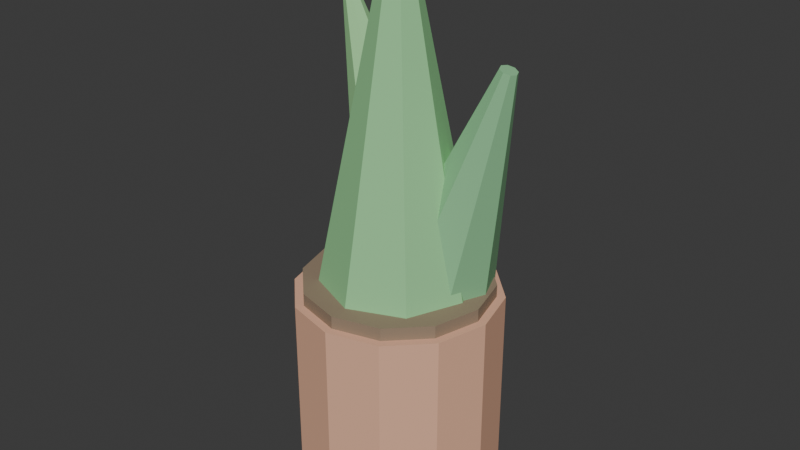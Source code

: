 # Source: BED_Planta_Vaso_v01.blend  (saved by Blender 4.2.66; exported with 4.5.12 LTS)
import bpy
from mathutils import Matrix  # noqa: F401  (used for matrix-valued properties, if any)

bpy.ops.wm.read_factory_settings(use_empty=True)
scene = bpy.context.scene
scene.name = 'Scene'

# ---- collections
col_bed_planta_vaso_v01 = bpy.data.collections.new('BED_Planta_Vaso_v01'); scene.collection.children.link(col_bed_planta_vaso_v01)

# ---- materials (node trees are filled in below, after node groups)
mat_polyroom_pbr = bpy.data.materials.new('Polyroom_PBR')

# ---- material node trees
mat_polyroom_pbr.use_nodes = True; mat_polyroom_pbr.node_tree.nodes.clear()
_N = mat_polyroom_pbr.node_tree.nodes; _L = mat_polyroom_pbr.node_tree.links
n0 = _N.new('ShaderNodeOutputMaterial'); n0.name = 'Material Output'; n0.location = (300, 0)
n1 = _N.new('ShaderNodeBsdfPrincipled'); n1.name = 'Principled BSDF'; n1.location = (0, 0)
n1.inputs[2].default_value = 0.8
n2 = _N.new('ShaderNodeVertexColor'); n2.name = 'Color Attribute'; n2.location = (-300, 0)
n2.layer_name = 'Color'
_L.new(n2.outputs[0], n1.inputs[0])
_L.new(n1.outputs[0], n0.inputs[0])
n0.is_active_output = True

# ---- world
world_world = bpy.data.worlds.new('World'); scene.world = world_world
world_world.use_nodes = True; world_world.node_tree.nodes.clear()
_N = world_world.node_tree.nodes; _L = world_world.node_tree.links
n0 = _N.new('ShaderNodeOutputWorld'); n0.name = 'World Output'; n0.location = (300, 300)
n1 = _N.new('ShaderNodeBackground'); n1.name = 'Background'; n1.location = (10, 300)
n1.inputs[0].default_value = (0.05088, 0.05088, 0.05088, 1.0)
_L.new(n1.outputs[0], n0.inputs[0])
n0.is_active_output = True
world_world.color = (0.05088, 0.05088, 0.05088)
world_world.sun_shadow_jitter_overblur = 0.0

# ---- meshes
me_cylinder = bpy.data.meshes.new('Cylinder')
me_cylinder.from_pydata([(-0.001667, 0.1067, 0.0), (-0.001667, 0.1067, 0.25), (0.05833, 0.09059, 0.0), (0.05833, 0.09059, 0.25), (0.1023, 0.04667, 0.0), (0.1023, 0.04667, 0.25), (0.1183, -0.01333, 0.0), (0.1183, -0.01333, 0.25), (0.1023, -0.07333, 0.0), (0.1023, -0.07333, 0.25), (0.05833, -0.1173, 0.0), (0.05833, -0.1173, 0.25), (-0.001667, -0.1333, 0.0), (-0.001667, -0.1333, 0.25), (-0.06167, -0.1173, 0.0), (-0.06167, -0.1173, 0.25), (-0.1056, -0.07333, 0.0), (-0.1056, -0.07333, 0.25), (-0.1217, -0.01333, 0.0), (-0.1217, -0.01333, 0.25), (-0.1056, 0.04667, 0.0), (-0.1056, 0.04667, 0.25), (-0.06167, 0.09059, 0.0), (-0.06167, 0.09059, 0.25), (-0.001667, 0.09667, 0.245), (-0.001667, 0.09667, 0.265), (0.05333, 0.08193, 0.245), (0.05333, 0.08193, 0.265), (0.0936, 0.04167, 0.245), (0.0936, 0.04167, 0.265), (0.1083, -0.01333, 0.245), (0.1083, -0.01333, 0.265), (0.0936, -0.06833, 0.245), (0.0936, -0.06833, 0.265), (0.05333, -0.1086, 0.245), (0.05333, -0.1086, 0.265), (-0.001667, -0.1233, 0.245), (-0.001667, -0.1233, 0.265), (-0.05667, -0.1086, 0.245), (-0.05667, -0.1086, 0.265), (-0.09693, -0.06833, 0.245), (-0.09693, -0.06833, 0.265), (-0.1117, -0.01333, 0.245), (-0.1117, -0.01333, 0.265), (-0.09693, 0.04167, 0.245), (-0.09693, 0.04167, 0.265), (-0.05667, 0.08193, 0.245), (-0.05667, 0.08193, 0.265), (-0.001667, 0.07667, 0.26), (-0.001667, -0.003333, 0.66), (0.06197, 0.05031, 0.26), (0.005404, -0.006262, 0.66), (0.08833, -0.01333, 0.26), (0.008333, -0.01333, 0.66), (0.06197, -0.07697, 0.26), (0.005404, -0.0204, 0.66), (-0.001667, -0.1033, 0.26), (-0.001667, -0.02333, 0.66), (-0.06531, -0.07697, 0.26), (-0.008738, -0.0204, 0.66), (-0.09167, -0.01333, 0.26), (-0.01167, -0.01333, 0.66), (-0.06531, 0.05031, 0.26), (-0.008738, -0.006262, 0.66), (0.02401, 0.08667, 0.2367), (0.1127, 0.02667, 0.5233), (0.07129, 0.06616, 0.2221), (0.1194, 0.02374, 0.5212), (0.09088, 0.01667, 0.216), (0.1222, 0.01667, 0.5203), (0.07129, -0.03283, 0.2221), (0.1194, 0.009596, 0.5212), (0.02401, -0.05333, 0.2367), (0.1127, 0.006667, 0.5233), (-0.02328, -0.03283, 0.2513), (0.1059, 0.009596, 0.5254), (-0.04287, 0.01667, 0.2574), (0.1031, 0.01667, 0.5263), (-0.02328, 0.06616, 0.2513), (0.1059, 0.02374, 0.5254), (-0.01438, 0.1067, 0.2471), (-0.1089, 0.04667, 0.5529), (0.0329, 0.08616, 0.2618), (-0.1022, 0.04374, 0.5549), (0.05249, 0.03667, 0.2678), (-0.0994, 0.03667, 0.5558), (0.0329, -0.01283, 0.2618), (-0.1022, 0.0296, 0.5549), (-0.01438, -0.03333, 0.2471), (-0.1089, 0.02667, 0.5529), (-0.06167, -0.01283, 0.2325), (-0.1157, 0.0296, 0.5508), (-0.08126, 0.03667, 0.2265), (-0.1185, 0.03667, 0.5499), (-0.06167, 0.08616, 0.2325), (-0.1157, 0.04374, 0.5508)], [], [(0, 1, 3, 2), (2, 3, 5, 4), (4, 5, 7, 6), (6, 7, 9, 8), (8, 9, 11, 10), (10, 11, 13, 12), (12, 13, 15, 14), (14, 15, 17, 16), (16, 17, 19, 18), (18, 19, 21, 20), (3, 1, 23, 21, 19, 17, 15, 13, 11, 9, 7, 5), (20, 21, 23, 22), (22, 23, 1, 0), (0, 2, 4, 6, 8, 10, 12, 14, 16, 18, 20, 22), (24, 25, 27, 26), (26, 27, 29, 28), (28, 29, 31, 30), (30, 31, 33, 32), (32, 33, 35, 34), (34, 35, 37, 36), (36, 37, 39, 38), (38, 39, 41, 40), (40, 41, 43, 42), (42, 43, 45, 44), (27, 25, 47, 45, 43, 41, 39, 37, 35, 33, 31, 29), (44, 45, 47, 46), (46, 47, 25, 24), (24, 26, 28, 30, 32, 34, 36, 38, 40, 42, 44, 46), (48, 49, 51, 50), (50, 51, 53, 52), (52, 53, 55, 54), (54, 55, 57, 56), (56, 57, 59, 58), (58, 59, 61, 60), (51, 49, 63, 61, 59, 57, 55, 53), (60, 61, 63, 62), (62, 63, 49, 48), (48, 50, 52, 54, 56, 58, 60, 62), (64, 65, 67, 66), (66, 67, 69, 68), (68, 69, 71, 70), (70, 71, 73, 72), (72, 73, 75, 74), (74, 75, 77, 76), (67, 65, 79, 77, 75, 73, 71, 69), (76, 77, 79, 78), (78, 79, 65, 64), (64, 66, 68, 70, 72, 74, 76, 78), (80, 81, 83, 82), (82, 83, 85, 84), (84, 85, 87, 86), (86, 87, 89, 88), (88, 89, 91, 90), (90, 91, 93, 92), (83, 81, 95, 93, 91, 89, 87, 85), (92, 93, 95, 94), (94, 95, 81, 80), (80, 82, 84, 86, 88, 90, 92, 94)])
_uv = me_cylinder.uv_layers.new(name='UVMap')
_uv.uv.foreach_set('vector', [0.4204, 0.2439, 0.4204, 0.01268, 0.4779, 0.01283, 0.4779, 0.2441, 0.4779, 0.2441, 0.4779, 0.01283, 0.5289, 0.01118, 0.5289, 0.2424, 0.5289, 0.2424, 0.5289, 0.01118, 0.5598, 0.008186, 0.5598, 0.2394, 0.3452, 0.7207, 0.3452, 0.4894, 0.376, 0.4924, 0.376, 0.7237, 0.376, 0.7237, 0.376, 0.4924, 0.4271, 0.4941, 0.4271, 0.7253, 0.4271, 0.7253, 0.4271, 0.4941, 0.4846, 0.4939, 0.4846, 0.7251, 0.4846, 0.7251, 0.4846, 0.4939, 0.5332, 0.492, 0.5332, 0.7232, 0.7028, 0.491, 0.7028, 0.2598, 0.754, 0.2614, 0.754, 0.4927, 0.754, 0.4927, 0.754, 0.2614, 0.8115, 0.2613, 0.8115, 0.4925, 0.8115, 0.4925, 0.8115, 0.2613, 0.8599, 0.2593, 0.8599, 0.4906, 0.4238, 0.4742, 0.3739, 0.4454, 0.3452, 0.3955, 0.3452, 0.338, 0.3739, 0.2881, 0.4238, 0.2593, 0.4814, 0.2593, 0.5312, 0.2881, 0.56, 0.338, 0.56, 0.3955, 0.5312, 0.4454, 0.4814, 0.4742, 0.3452, 0.2389, 0.3452, 0.007624, 0.3718, 0.01077, 0.3718, 0.242, 0.3718, 0.242, 0.3718, 0.01077, 0.4204, 0.01268, 0.4204, 0.2439, 0.03641, 0.5835, 0.007624, 0.5336, 0.007624, 0.4761, 0.03641, 0.4262, 0.08626, 0.3974, 0.1438, 0.3974, 0.1937, 0.4262, 0.2225, 0.4761, 0.2225, 0.5336, 0.1937, 0.5835, 0.1438, 0.6123, 0.08626, 0.6123, 0.5145, 0.8096, 0.533, 0.8095, 0.533, 0.8622, 0.5145, 0.8623, 0.5145, 0.8623, 0.533, 0.8622, 0.5346, 0.909, 0.5161, 0.9091, 0.5161, 0.9091, 0.5346, 0.909, 0.5375, 0.9373, 0.519, 0.9374, 0.921, 0.007878, 0.9395, 0.007624, 0.9371, 0.03596, 0.9186, 0.03621, 0.9186, 0.03621, 0.9371, 0.03596, 0.9362, 0.08275, 0.9177, 0.08301, 0.9177, 0.08301, 0.9362, 0.08275, 0.9371, 0.1355, 0.9186, 0.1357, 0.9186, 0.1357, 0.9371, 0.1355, 0.9395, 0.18, 0.921, 0.1802, 0.856, 0.9525, 0.8375, 0.9524, 0.8391, 0.9055, 0.8576, 0.9056, 0.8576, 0.9056, 0.8391, 0.9055, 0.8391, 0.8528, 0.8576, 0.8528, 0.8576, 0.8528, 0.8391, 0.8528, 0.8375, 0.8084, 0.856, 0.8085, 0.6471, 0.2046, 0.6014, 0.1782, 0.575, 0.1325, 0.575, 0.07971, 0.6014, 0.03401, 0.6471, 0.007624, 0.6999, 0.007624, 0.7456, 0.03401, 0.772, 0.07971, 0.772, 0.1325, 0.7456, 0.1782, 0.6999, 0.2046, 0.519, 0.7406, 0.5375, 0.7405, 0.5346, 0.765, 0.5161, 0.765, 0.5161, 0.765, 0.5346, 0.765, 0.533, 0.8095, 0.5145, 0.8096, 0.03401, 0.7981, 0.007624, 0.7524, 0.007624, 0.6996, 0.03401, 0.6539, 0.07971, 0.6275, 0.1325, 0.6275, 0.1782, 0.6539, 0.2046, 0.6996, 0.2046, 0.7524, 0.1782, 0.7981, 0.1325, 0.8244, 0.07971, 0.8244, 0.2253, 0.3822, 0.2496, 0.007934, 0.2566, 0.007934, 0.2889, 0.3822, 0.2889, 0.3822, 0.2566, 0.007934, 0.2612, 0.007624, 0.3299, 0.3794, 0.007624, 0.3794, 0.07633, 0.007624, 0.08088, 0.007934, 0.04861, 0.3822, 0.04861, 0.3822, 0.08088, 0.007934, 0.08795, 0.007934, 0.1122, 0.3822, 0.1122, 0.3822, 0.08795, 0.007934, 0.09338, 0.007624, 0.1611, 0.3794, 0.5752, 0.6339, 0.6072, 0.2596, 0.6143, 0.2596, 0.6389, 0.6339, 0.5922, 0.2319, 0.5872, 0.2369, 0.5801, 0.2369, 0.575, 0.2319, 0.575, 0.2248, 0.5801, 0.2198, 0.5872, 0.2198, 0.5922, 0.2248, 0.6389, 0.6339, 0.6143, 0.2596, 0.6197, 0.2593, 0.6875, 0.6311, 0.1764, 0.3794, 0.2441, 0.007624, 0.2496, 0.007934, 0.2253, 0.3822, 0.4541, 0.8947, 0.3903, 0.8947, 0.3452, 0.8495, 0.3452, 0.7857, 0.3903, 0.7405, 0.4541, 0.7405, 0.4993, 0.7857, 0.4993, 0.8495, 0.9126, 0.484, 0.981, 0.2091, 0.9879, 0.2103, 0.9611, 0.4925, 0.9611, 0.4925, 0.9879, 0.2103, 0.9924, 0.2103, 0.9924, 0.4927, 0.8375, 0.7932, 0.8375, 0.5109, 0.8419, 0.5108, 0.8687, 0.793, 0.8687, 0.793, 0.8419, 0.5108, 0.8489, 0.5096, 0.9173, 0.7845, 0.9173, 0.7845, 0.8489, 0.5096, 0.8542, 0.5079, 0.9547, 0.7727, 0.236, 0.9739, 0.242, 0.7126, 0.2491, 0.712, 0.2853, 0.9695, 0.6239, 0.2322, 0.6191, 0.237, 0.6122, 0.2368, 0.6074, 0.2317, 0.6074, 0.2246, 0.6122, 0.2198, 0.6191, 0.22, 0.6239, 0.2252, 0.2853, 0.9695, 0.2491, 0.712, 0.2545, 0.7126, 0.3234, 0.9739, 0.8751, 0.4722, 0.9756, 0.2074, 0.981, 0.2091, 0.9126, 0.484, 0.8687, 0.1283, 0.821, 0.1267, 0.7872, 0.09075, 0.7872, 0.04142, 0.821, 0.007624, 0.8687, 0.009167, 0.9025, 0.04514, 0.9025, 0.09447, 0.606, 0.944, 0.6222, 0.6491, 0.6293, 0.6491, 0.6555, 0.944, 0.6555, 0.944, 0.6293, 0.6491, 0.6338, 0.6493, 0.6875, 0.9451, 0.7028, 0.8039, 0.7565, 0.5081, 0.7611, 0.5079, 0.7348, 0.8028, 0.7348, 0.8028, 0.7611, 0.5079, 0.7681, 0.5079, 0.7843, 0.8028, 0.7843, 0.8028, 0.7681, 0.5079, 0.7736, 0.5081, 0.8222, 0.8039, 0.2377, 0.6967, 0.2377, 0.3999, 0.2448, 0.3994, 0.2872, 0.6937, 0.6556, 0.2322, 0.6508, 0.237, 0.644, 0.2368, 0.6391, 0.2317, 0.6391, 0.2246, 0.644, 0.2198, 0.6508, 0.22, 0.6556, 0.2252, 0.2872, 0.6937, 0.2448, 0.3994, 0.2499, 0.3974, 0.3234, 0.6795, 0.5681, 0.9451, 0.6168, 0.6493, 0.6222, 0.6491, 0.606, 0.944, 0.7365, 0.9398, 0.7028, 0.906, 0.7028, 0.8566, 0.7365, 0.8207, 0.7843, 0.8191, 0.818, 0.8529, 0.818, 0.9022, 0.7843, 0.9382])
_ca = me_cylinder.color_attributes.new('Color', 'FLOAT_COLOR', 'POINT')
_ca.data.foreach_set('color', [0.8, 0.45, 0.3, 1.0, 0.8, 0.45, 0.3, 1.0, 0.8, 0.45, 0.3, 1.0, 0.8, 0.45, 0.3, 1.0, 0.8, 0.45, 0.3, 1.0, 0.8, 0.45, 0.3, 1.0, 0.8, 0.45, 0.3, 1.0, 0.8, 0.45, 0.3, 1.0, 0.8, 0.45, 0.3, 1.0, 0.8, 0.45, 0.3, 1.0, 0.8, 0.45, 0.3, 1.0, 0.8, 0.45, 0.3, 1.0, 0.8, 0.45, 0.3, 1.0, 0.8, 0.45, 0.3, 1.0, 0.8, 0.45, 0.3, 1.0, 0.8, 0.45, 0.3, 1.0, 0.8, 0.45, 0.3, 1.0, 0.8, 0.45, 0.3, 1.0, 0.8, 0.45, 0.3, 1.0, 0.8, 0.45, 0.3, 1.0, 0.8, 0.45, 0.3, 1.0, 0.8, 0.45, 0.3, 1.0, 0.8, 0.45, 0.3, 1.0, 0.8, 0.45, 0.3, 1.0, 0.3, 0.22, 0.15, 1.0, 0.3, 0.22, 0.15, 1.0, 0.3, 0.22, 0.15, 1.0, 0.3, 0.22, 0.15, 1.0, 0.3, 0.22, 0.15, 1.0, 0.3, 0.22, 0.15, 1.0, 0.3, 0.22, 0.15, 1.0, 0.3, 0.22, 0.15, 1.0, 0.3, 0.22, 0.15, 1.0, 0.3, 0.22, 0.15, 1.0, 0.3, 0.22, 0.15, 1.0, 0.3, 0.22, 0.15, 1.0, 0.3, 0.22, 0.15, 1.0, 0.3, 0.22, 0.15, 1.0, 0.3, 0.22, 0.15, 1.0, 0.3, 0.22, 0.15, 1.0, 0.3, 0.22, 0.15, 1.0, 0.3, 0.22, 0.15, 1.0, 0.3, 0.22, 0.15, 1.0, 0.3, 0.22, 0.15, 1.0, 0.3, 0.22, 0.15, 1.0, 0.3, 0.22, 0.15, 1.0, 0.3, 0.22, 0.15, 1.0, 0.3, 0.22, 0.15, 1.0, 0.3, 0.65, 0.3, 1.0, 0.3, 0.65, 0.3, 1.0, 0.3, 0.65, 0.3, 1.0, 0.3, 0.65, 0.3, 1.0, 0.3, 0.65, 0.3, 1.0, 0.3, 0.65, 0.3, 1.0, 0.3, 0.65, 0.3, 1.0, 0.3, 0.65, 0.3, 1.0, 0.3, 0.65, 0.3, 1.0, 0.3, 0.65, 0.3, 1.0, 0.3, 0.65, 0.3, 1.0, 0.3, 0.65, 0.3, 1.0, 0.3, 0.65, 0.3, 1.0, 0.3, 0.65, 0.3, 1.0, 0.3, 0.65, 0.3, 1.0, 0.3, 0.65, 0.3, 1.0, 0.25, 0.55, 0.28, 1.0, 0.25, 0.55, 0.28, 1.0, 0.25, 0.55, 0.28, 1.0, 0.25, 0.55, 0.28, 1.0, 0.25, 0.55, 0.28, 1.0, 0.25, 0.55, 0.28, 1.0, 0.25, 0.55, 0.28, 1.0, 0.25, 0.55, 0.28, 1.0, 0.25, 0.55, 0.28, 1.0, 0.25, 0.55, 0.28, 1.0, 0.25, 0.55, 0.28, 1.0, 0.25, 0.55, 0.28, 1.0, 0.25, 0.55, 0.28, 1.0, 0.25, 0.55, 0.28, 1.0, 0.25, 0.55, 0.28, 1.0, 0.25, 0.55, 0.28, 1.0, 0.35, 0.7, 0.32, 1.0, 0.35, 0.7, 0.32, 1.0, 0.35, 0.7, 0.32, 1.0, 0.35, 0.7, 0.32, 1.0, 0.35, 0.7, 0.32, 1.0, 0.35, 0.7, 0.32, 1.0, 0.35, 0.7, 0.32, 1.0, 0.35, 0.7, 0.32, 1.0, 0.35, 0.7, 0.32, 1.0, 0.35, 0.7, 0.32, 1.0, 0.35, 0.7, 0.32, 1.0, 0.35, 0.7, 0.32, 1.0, 0.35, 0.7, 0.32, 1.0, 0.35, 0.7, 0.32, 1.0, 0.35, 0.7, 0.32, 1.0, 0.35, 0.7, 0.32, 1.0])
me_cylinder.materials.append(mat_polyroom_pbr)
me_cylinder.update()

# ---- objects
ob_bed_planta_vaso_v01 = bpy.data.objects.new('BED_Planta_Vaso_v01', me_cylinder)

# ---- transforms, parenting, visibility, modifiers, constraints
ob_bed_planta_vaso_v01.location = (0.0, 0.0, 0.0)

# ---- collection membership
col_bed_planta_vaso_v01.objects.link(ob_bed_planta_vaso_v01)

# ---- scene / render settings (as saved in the file)
scene.frame_start = 1; scene.frame_end = 250; scene.frame_set(1)
scene.render.engine = 'BLENDER_EEVEE_NEXT'
bpy.context.view_layer.update()

# ---- added for rendering (the .blend has no active camera and no usable light): camera, sun
cam_auto = bpy.data.cameras.new('AutoCamera')
cam_auto.lens = 50.0
cam_auto.sensor_width = 36.0
cam_auto.clip_end = 1000.0
ob_auto_camera = bpy.data.objects.new('AutoCamera', cam_auto)
scene.collection.objects.link(ob_auto_camera)
ob_auto_camera.location = (0.688108, -0.838734, 0.880267)
ob_auto_camera.rotation_euler = (1.09748, -7.21219e-08, 0.694738)
scene.camera = ob_auto_camera
light_auto_sun = bpy.data.lights.new('AutoSun', 'SUN')
light_auto_sun.energy = 3.0
light_auto_sun.angle = 0.0523599
ob_auto_sun = bpy.data.objects.new('AutoSun', light_auto_sun)
scene.collection.objects.link(ob_auto_sun)
ob_auto_sun.rotation_euler = (0.872665, 0.174533, 0.523599)
bpy.context.view_layer.update()

